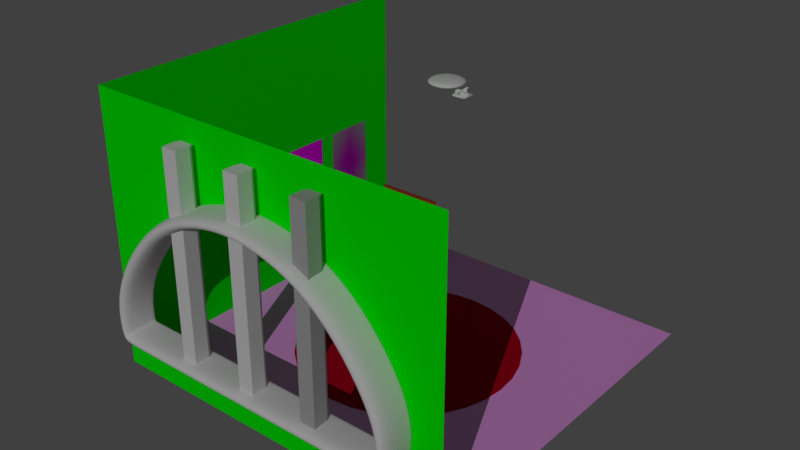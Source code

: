 # Source: 5_year_old_set.blend  (saved by Blender 2.79.0; exported with 4.5.12 LTS)
import bpy
from mathutils import Matrix  # noqa: F401  (used for matrix-valued properties, if any)

bpy.ops.wm.read_factory_settings(use_empty=True)
scene = bpy.context.scene
scene.name = 'Scene'

# ---- collections
col_collection_1 = bpy.data.collections.new('Collection 1'); scene.collection.children.link(col_collection_1)

# ---- images (referenced by path relative to the original .blend; pixels are not part of the script)
import os
ASSET_DIR = os.environ.get("B2B_ASSET_DIR", "")  # directory of the original .blend (textures are referenced by path, not embedded)
HERE = os.path.dirname(os.path.abspath(__file__))  # packed textures are extracted next to this script under _unpacked/

def load_image(name, relpath, width, height, colorspace="sRGB"):
    """Load a texture the original file referenced (path relative to the .blend, or extracted next to this script)."""
    p = next((c for c in (os.path.join(HERE, relpath), os.path.join(ASSET_DIR, relpath)) if relpath and os.path.exists(c)), "")
    if p:
        img = bpy.data.images.load(p, check_existing=True)
        img.name = name
    else:  # same state as the original file: an image datablock whose file is absent (Cycles renders it pink)
        img = bpy.data.images.new(name, width, height)
        img.source = "FILE"
        img.filepath = "//" + (relpath or name)
    img.colorspace_settings.name = colorspace
    return img
img_227x227bb_jpg = load_image('227x227bb.jpg', '227x227bb.jpg', 1024, 1024, 'sRGB')
img_1200x630bb_jpg = load_image('1200x630bb.jpg', '1200x630bb.jpg', 1024, 1024, 'sRGB')
img_3d52de2d052377fa4d71420b7b67d42f_jpg = load_image('3d52de2d052377fa4d71420b7b67d42f.jpg', '3d52de2d052377fa4d71420b7b67d42f.jpg', 1024, 1024, 'sRGB')
img_wood_jpg = load_image('Wood.jpg', 'Wood.jpg', 1024, 1024, 'sRGB')

# ---- materials (node trees are filled in below, after node groups)
mat_material_009 = bpy.data.materials.new('Material.009')
mat_material_009.alpha_threshold = 0.0
mat_material_009.roughness = 0.5
mat_1200x630bb = bpy.data.materials.new('1200x630bb')
mat_1200x630bb.alpha_threshold = 0.0
mat_1200x630bb.roughness = 0.5
mat_material_001 = bpy.data.materials.new('Material.001')
mat_material_001.alpha_threshold = 0.0
mat_material_001.diffuse_color = (0.8, 0.0, 0.0008373, 1.0)
mat_material_001.specular_color = (1.0, 0.0, 0.02453)
mat_material_001.roughness = 0.5
mat_material_004 = bpy.data.materials.new('Material.004')
mat_material_004.alpha_threshold = 0.0
mat_material_004.roughness = 0.5
mat_material_005 = bpy.data.materials.new('Material.005')
mat_material_005.alpha_threshold = 0.0
mat_material_005.roughness = 0.5
mat_material_006 = bpy.data.materials.new('Material.006')
mat_material_006.alpha_threshold = 0.0
mat_material_006.roughness = 0.5
mat_material_008 = bpy.data.materials.new('Material.008')
mat_material_008.alpha_threshold = 0.0
mat_material_008.roughness = 0.5
mat_material_007 = bpy.data.materials.new('Material.007')
mat_material_007.alpha_threshold = 0.0
mat_material_007.roughness = 0.5
mat_material_002 = bpy.data.materials.new('Material.002')
mat_material_002.alpha_threshold = 0.0
mat_material_002.roughness = 0.5
mat_material_003 = bpy.data.materials.new('Material.003')
mat_material_003.alpha_threshold = 0.0
mat_material_003.diffuse_color = (0.9035, 0.9035, 0.9035, 1.0)
mat_material_003.roughness = 0.5

# ---- material node trees
mat_material_009.use_nodes = True; mat_material_009.node_tree.nodes.clear()
_N = mat_material_009.node_tree.nodes; _L = mat_material_009.node_tree.links
n0 = _N.new('ShaderNodeOutputMaterial'); n0.name = 'Material Output'; n0.location = (300, 300)
n1 = _N.new('ShaderNodeBsdfDiffuse'); n1.name = 'Diffuse BSDF'; n1.location = (10, 300)
n2 = _N.new('ShaderNodeTexImage'); n2.name = 'Image Texture'; n2.location = (-180, 300)
n2.width = 140
n2.image = img_227x227bb_jpg
_L.new(n1.outputs[0], n0.inputs[0])
_L.new(n2.outputs[0], n1.inputs[0])
n0.is_active_output = True
mat_1200x630bb.use_nodes = True; mat_1200x630bb.node_tree.nodes.clear()
_N = mat_1200x630bb.node_tree.nodes; _L = mat_1200x630bb.node_tree.links
n0 = _N.new('ShaderNodeOutputMaterial'); n0.name = 'Material Output'; n0.location = (351, 248)
n1 = _N.new('ShaderNodeTexImage'); n1.name = 'Image Texture'; n1.location = (-349, 8)
n1.width = 140
n1.image = img_1200x630bb_jpg
n1.extension = 'CLIP'
n2 = _N.new('ShaderNodeMixShader'); n2.name = 'Mix Shader'; n2.location = (51, 248)
n3 = _N.new('ShaderNodeBsdfTransparent'); n3.name = 'Transparent BSDF'; n3.location = (-210, 223)
n4 = _N.new('ShaderNodeBsdfDiffuse'); n4.name = 'Diffuse BSDF'; n4.location = (-136, -28)
_L.new(n1.outputs[0], n4.inputs[0])
_L.new(n1.outputs[1], n2.inputs[0])
_L.new(n3.outputs[0], n2.inputs[1])
_L.new(n4.outputs[0], n2.inputs[2])
_L.new(n2.outputs[0], n0.inputs[0])
n0.is_active_output = True
mat_material_001.use_nodes = True; mat_material_001.node_tree.nodes.clear()
_N = mat_material_001.node_tree.nodes; _L = mat_material_001.node_tree.links
n0 = _N.new('ShaderNodeOutputMaterial'); n0.name = 'Material Output'; n0.location = (300, 300)
n1 = _N.new('ShaderNodeBsdfSheen'); n1.name = 'Velvet BSDF'; n1.location = (10, 300)
n1.distribution = 'ASHIKHMIN'
n1.inputs[0].default_value = (0.8, 0.0, 0.02364, 1.0)
n1.inputs[1].default_value = 1.0
_L.new(n1.outputs[0], n0.inputs[0])
n0.is_active_output = True
mat_material_004.use_nodes = True; mat_material_004.node_tree.nodes.clear()
_N = mat_material_004.node_tree.nodes; _L = mat_material_004.node_tree.links
n0 = _N.new('ShaderNodeOutputMaterial'); n0.name = 'Material Output'; n0.location = (300, 300)
n1 = _N.new('ShaderNodeBsdfDiffuse'); n1.name = 'Diffuse BSDF'; n1.location = (10, 300)
n1.inputs[0].default_value = (0.04615, 0.1739, 0.8, 1.0)
_L.new(n1.outputs[0], n0.inputs[0])
n0.is_active_output = True
mat_material_005.use_nodes = True; mat_material_005.node_tree.nodes.clear()
_N = mat_material_005.node_tree.nodes; _L = mat_material_005.node_tree.links
n0 = _N.new('ShaderNodeOutputMaterial'); n0.name = 'Material Output'; n0.location = (300, 300)
n1 = _N.new('ShaderNodeBsdfDiffuse'); n1.name = 'Diffuse BSDF'; n1.location = (10, 300)
n1.inputs[0].default_value = (0.326, 0.04941, 0.02218, 1.0)
_L.new(n1.outputs[0], n0.inputs[0])
n0.is_active_output = True
mat_material_006.use_nodes = True; mat_material_006.node_tree.nodes.clear()
_N = mat_material_006.node_tree.nodes; _L = mat_material_006.node_tree.links
n0 = _N.new('ShaderNodeOutputMaterial'); n0.name = 'Material Output'; n0.location = (300, 300)
n1 = _N.new('ShaderNodeBsdfDiffuse'); n1.name = 'Diffuse BSDF'; n1.location = (10, 300)
n1.inputs[0].default_value = (0.09252, 0.3212, 0.8, 1.0)
_L.new(n1.outputs[0], n0.inputs[0])
n0.is_active_output = True
mat_material_008.use_nodes = True; mat_material_008.node_tree.nodes.clear()
_N = mat_material_008.node_tree.nodes; _L = mat_material_008.node_tree.links
n0 = _N.new('ShaderNodeOutputMaterial'); n0.name = 'Material Output'; n0.location = (300, 300)
n1 = _N.new('ShaderNodeBsdfDiffuse'); n1.name = 'Diffuse BSDF'; n1.location = (10, 300)
n1.inputs[0].default_value = (0.4571, 0.4571, 0.4571, 1.0)
_L.new(n1.outputs[0], n0.inputs[0])
n0.is_active_output = True
mat_material_007.use_nodes = True; mat_material_007.node_tree.nodes.clear()
_N = mat_material_007.node_tree.nodes; _L = mat_material_007.node_tree.links
n0 = _N.new('ShaderNodeOutputMaterial'); n0.name = 'Material Output'; n0.location = (300, 300)
n1 = _N.new('ShaderNodeBsdfDiffuse'); n1.name = 'Diffuse BSDF'; n1.location = (10, 300)
_L.new(n1.outputs[0], n0.inputs[0])
n0.is_active_output = True
mat_material_002.use_nodes = True; mat_material_002.node_tree.nodes.clear()
_N = mat_material_002.node_tree.nodes; _L = mat_material_002.node_tree.links
n0 = _N.new('ShaderNodeOutputMaterial'); n0.name = 'Material Output'; n0.location = (769, 272)
n1 = _N.new('ShaderNodeBsdfDiffuse'); n1.name = 'Diffuse BSDF'; n1.location = (479, 272)
n2 = _N.new('ShaderNodeTexImage'); n2.name = 'Image Texture'; n2.location = (29, 265)
n2.width = 140
n2.image = img_3d52de2d052377fa4d71420b7b67d42f_jpg
n3 = _N.new('ShaderNodeHueSaturation'); n3.name = 'Hue Saturation Value'; n3.location = (249, 237)
n3.inputs[0].default_value = 1.0
_L.new(n1.outputs[0], n0.inputs[0])
_L.new(n2.outputs[0], n3.inputs[4])
_L.new(n3.outputs[0], n1.inputs[0])
n0.is_active_output = True
mat_material_003.use_nodes = True; mat_material_003.node_tree.nodes.clear()
_N = mat_material_003.node_tree.nodes; _L = mat_material_003.node_tree.links
n0 = _N.new('ShaderNodeOutputMaterial'); n0.name = 'Material Output'; n0.location = (560, 300)
n1 = _N.new('ShaderNodeBsdfDiffuse'); n1.name = 'Diffuse BSDF'; n1.location = (270, 300)
n2 = _N.new('ShaderNodeTexImage'); n2.name = 'Image Texture'; n2.location = (-180, 300)
n2.width = 140
n2.image = img_wood_jpg
n3 = _N.new('ShaderNodeHueSaturation'); n3.name = 'Hue Saturation Value'; n3.location = (40, 269)
n3.inputs[1].default_value = 0.6
_L.new(n1.outputs[0], n0.inputs[0])
_L.new(n2.outputs[0], n3.inputs[4])
_L.new(n3.outputs[0], n1.inputs[0])
n0.is_active_output = True

# ---- world
world_world = bpy.data.worlds.new('World'); scene.world = world_world
world_world.color = (0.05088, 0.05088, 0.05088)
world_world.use_sun_shadow = False
world_world.sun_shadow_jitter_overblur = 0.0
world_world.cycles.sampling_method = 'MANUAL'

# ---- lights
light_sun = bpy.data.lights.new('Sun', 'SUN')
light_sun.transmission_factor = 0.0
light_sun.angle = 0.0
light_sun.energy = 1.0
light_sun.shadow_buffer_clip_start = 0.5
light_sun.shadow_cascade_max_distance = 1000.0

# ---- meshes
me_cube_010 = bpy.data.meshes.new('Cube.010')
me_cube_010.from_pydata([(1.75, -0.6273, -0.6794), (-1.0, -1.0, 1.0), (1.75, 0.6273, -0.6794), (-1.0, 1.0, 1.0), (3.005, -0.6273, -0.6794), (1.0, -1.0, 1.0), (3.005, 0.6273, -0.6794), (1.0, 1.0, 1.0), (3.121, 0.6273, -1.641), (3.121, -0.6273, -1.641), (4.376, 0.6273, -1.641), (4.376, -0.6273, -1.641), (3.121, 1.683, -2.506), (3.121, -1.683, -2.506), (4.376, 1.683, -2.506), (4.376, -1.683, -2.506), (3.121, 1.683, -2.74), (3.121, -1.683, -2.74), (4.376, 1.683, -2.74), (4.376, -1.683, -2.74), (4.376, 2.216, -2.506), (3.121, 2.216, -2.506), (3.121, -2.216, -2.506), (4.376, -2.216, -2.506), (4.376, 2.216, -2.74), (3.121, 2.216, -2.74), (3.121, -2.216, -2.74), (4.376, -2.216, -2.74), (7.44, -0.6273, -1.641), (7.44, 0.6273, -1.641), (7.44, -1.683, -2.506), (7.44, 1.683, -2.506), (7.44, -1.683, -2.74), (7.44, 1.683, -2.74), (7.44, -2.216, -2.506), (7.44, -2.216, -2.74), (7.44, 2.216, -2.74), (7.44, 2.216, -2.506), (6.264, 1.683, -0.7865), (5.009, 1.683, -0.7865), (5.009, -1.683, -0.7865), (6.264, -1.683, -0.7865), (6.264, 2.216, -0.7865), (5.009, 2.216, -0.7865), (5.009, -2.216, -0.7865), (6.264, -2.216, -0.7865)], [], [(0, 1, 3, 2), (2, 3, 7, 6), (6, 7, 5, 4), (4, 5, 1, 0), (0, 2, 8, 9), (7, 3, 1, 5), (27, 19, 32, 35), (6, 4, 11, 10), (4, 0, 9, 11), (2, 6, 10, 8), (14, 10, 29, 31), (9, 8, 12, 13), (11, 9, 13, 15), (8, 10, 14, 12), (16, 18, 19, 17), (13, 12, 16, 17), (17, 19, 27, 26), (20, 14, 31, 37), (23, 22, 26, 27), (21, 20, 24, 25), (18, 16, 25, 24), (16, 12, 21, 25), (21, 12, 39, 43), (10, 11, 28, 29), (23, 15, 41, 45), (13, 17, 26, 22), (29, 28, 30, 31), (31, 30, 32, 33), (31, 33, 36, 37), (32, 30, 34, 35), (23, 27, 35, 34), (19, 18, 33, 32), (18, 24, 36, 33), (15, 23, 34, 30), (11, 15, 30, 28), (24, 20, 37, 36), (41, 40, 44, 45), (39, 38, 42, 43), (20, 21, 43, 42), (14, 20, 42, 38), (15, 13, 40, 41), (12, 14, 38, 39), (13, 22, 44, 40), (22, 23, 45, 44)])
me_cube_010.use_remesh_preserve_volume = False
me_cube_010.use_remesh_preserve_attributes = False
me_cube_010.use_mirror_vertex_groups = False
me_cube_010.update()
me_cube_009 = bpy.data.meshes.new('Cube.009')
me_cube_009.from_pydata([(-1.0, -1.0, -1.0), (-1.0, -1.0, 1.0), (-1.0, 1.0, -1.0), (-1.0, 1.0, 1.0), (1.0, -1.0, -1.0), (1.0, -1.0, 1.0), (1.0, 1.0, -1.0), (1.0, 1.0, 1.0)], [], [(0, 1, 3, 2), (2, 3, 7, 6), (6, 7, 5, 4), (4, 5, 1, 0), (2, 6, 4, 0), (7, 3, 1, 5)])
me_cube_009.use_remesh_preserve_volume = False
me_cube_009.use_remesh_preserve_attributes = False
me_cube_009.use_mirror_vertex_groups = False
me_cube_009.update()
me_1200x630bb_002 = bpy.data.meshes.new('1200x630bb.002')
me_1200x630bb_002.from_pydata([(-0.3333, -0.5, 0.0), (0.3333, -0.5, 0.0), (-0.3333, 0.5, 0.0), (0.3333, 0.5, 0.0)], [], [(0, 1, 3, 2)])
_uv = me_1200x630bb_002.uv_layers.new(name='UVMap')
_uv.uv.foreach_set('vector', [0.0, 0.0, 1.0, 0.0, 1.0, 1.0, 0.0, 1.0])
me_1200x630bb_002.materials.append(mat_material_009)
me_1200x630bb_002.use_remesh_preserve_volume = False
me_1200x630bb_002.use_remesh_preserve_attributes = False
me_1200x630bb_002.use_mirror_vertex_groups = False
me_1200x630bb_002.update()
me_1200x630bb_001 = bpy.data.meshes.new('1200x630bb.001')
me_1200x630bb_001.from_pydata([(-0.3333, -0.5, 0.0), (0.3333, -0.5, 0.0), (-0.3333, 0.5, 0.0), (0.3333, 0.5, 0.0)], [], [(0, 1, 3, 2)])
_uv = me_1200x630bb_001.uv_layers.new(name='UVMap')
_uv.uv.foreach_set('vector', [0.0, 0.0, 1.0, 0.0, 1.0, 1.0, 0.0, 1.0])
me_1200x630bb_001.materials.append(mat_1200x630bb)
me_1200x630bb_001.use_remesh_preserve_volume = False
me_1200x630bb_001.use_remesh_preserve_attributes = False
me_1200x630bb_001.use_mirror_vertex_groups = False
me_1200x630bb_001.update()
me_1200x630bb = bpy.data.meshes.new('1200x630bb')
me_1200x630bb.from_pydata([(-0.3333, -0.5, 0.0), (0.3333, -0.5, 0.0), (-0.3333, 0.5, 0.0), (0.3333, 0.5, 0.0)], [], [(0, 1, 3, 2)])
_uv = me_1200x630bb.uv_layers.new(name='UVMap')
_uv.uv.foreach_set('vector', [0.0, 0.0, 1.0, 0.0, 1.0, 1.0, 0.0, 1.0])
me_1200x630bb.materials.append(mat_1200x630bb)
me_1200x630bb.use_remesh_preserve_volume = False
me_1200x630bb.use_remesh_preserve_attributes = False
me_1200x630bb.use_mirror_vertex_groups = False
me_1200x630bb.update()
me_cylinder = bpy.data.meshes.new('Cylinder')
me_cylinder.from_pydata([(0.0, 1.0, -1.0), (0.0, 1.0, 1.0), (0.1951, 0.9808, -1.0), (0.1951, 0.9808, 1.0), (0.3827, 0.9239, -1.0), (0.3827, 0.9239, 1.0), (0.5556, 0.8315, -1.0), (0.5556, 0.8315, 1.0), (0.7071, 0.7071, -1.0), (0.7071, 0.7071, 1.0), (0.8315, 0.5556, -1.0), (0.8315, 0.5556, 1.0), (0.9239, 0.3827, -1.0), (0.9239, 0.3827, 1.0), (0.9808, 0.1951, -1.0), (0.9808, 0.1951, 1.0), (1.0, 7.55e-08, -1.0), (1.0, 7.55e-08, 1.0), (0.9808, -0.1951, -1.0), (0.9808, -0.1951, 1.0), (0.9239, -0.3827, -1.0), (0.9239, -0.3827, 1.0), (0.8315, -0.5556, -1.0), (0.8315, -0.5556, 1.0), (0.7071, -0.7071, -1.0), (0.7071, -0.7071, 1.0), (0.5556, -0.8315, -1.0), (0.5556, -0.8315, 1.0), (0.3827, -0.9239, -1.0), (0.3827, -0.9239, 1.0), (0.1951, -0.9808, -1.0), (0.1951, -0.9808, 1.0), (-3.258e-07, -1.0, -1.0), (-3.258e-07, -1.0, 1.0), (-0.1951, -0.9808, -1.0), (-0.1951, -0.9808, 1.0), (-0.3827, -0.9239, -1.0), (-0.3827, -0.9239, 1.0), (-0.5556, -0.8315, -1.0), (-0.5556, -0.8315, 1.0), (-0.7071, -0.7071, -1.0), (-0.7071, -0.7071, 1.0), (-0.8315, -0.5556, -1.0), (-0.8315, -0.5556, 1.0), (-0.9239, -0.3827, -1.0), (-0.9239, -0.3827, 1.0), (-0.9808, -0.1951, -1.0), (-0.9808, -0.1951, 1.0), (-1.0, 9.656e-07, -1.0), (-1.0, 9.656e-07, 1.0), (-0.9808, 0.1951, -1.0), (-0.9808, 0.1951, 1.0), (-0.9239, 0.3827, -1.0), (-0.9239, 0.3827, 1.0), (-0.8315, 0.5556, -1.0), (-0.8315, 0.5556, 1.0), (-0.7071, 0.7071, -1.0), (-0.7071, 0.7071, 1.0), (-0.5556, 0.8315, -1.0), (-0.5556, 0.8315, 1.0), (-0.3827, 0.9239, -1.0), (-0.3827, 0.9239, 1.0), (-0.1951, 0.9808, -1.0), (-0.1951, 0.9808, 1.0), (0.0, 1.0, 0.0), (0.1951, 0.9808, 0.0), (0.2889, 0.9523, -1.0), (0.2889, 0.9523, 1.0), (0.3827, 0.9239, 0.0), (0.5556, 0.8315, 0.0), (0.6313, 0.7693, -1.0), (0.6313, 0.7693, 1.0), (0.7071, 0.7071, 0.0), (0.8315, 0.5556, 0.0), (0.8777, 0.4691, -1.0), (0.8777, 0.4691, 1.0), (0.9239, 0.3827, 0.0), (0.9808, 0.1951, 0.0), (0.9904, 0.09755, -1.0), (0.9904, 0.09755, 1.0), (1.0, 7.55e-08, 0.0), (0.9808, -0.1951, 0.0), (0.9523, -0.2889, -1.0), (0.9523, -0.2889, 1.0), (0.9239, -0.3827, 0.0), (0.8315, -0.5556, 0.0), (0.7693, -0.6313, -1.0), (0.7693, -0.6313, 1.0), (0.7071, -0.7071, 0.0), (0.5556, -0.8315, 0.0), (0.4691, -0.8777, -1.0), (0.4691, -0.8777, 1.0), (0.3827, -0.9239, 0.0), (0.1951, -0.9808, 0.0), (0.09754, -0.9904, -1.0), (0.09754, -0.9904, 1.0), (-3.258e-07, -1.0, 0.0), (-0.1951, -0.9808, 0.0), (-0.2889, -0.9523, -1.0), (-0.2889, -0.9523, 1.0), (-0.3827, -0.9239, 0.0), (-0.5556, -0.8315, 0.0), (-0.6313, -0.7693, -1.0), (-0.6313, -0.7693, 1.0), (-0.7071, -0.7071, 0.0), (-0.8315, -0.5556, 0.0), (-0.8777, -0.4691, -1.0), (-0.8777, -0.4691, 1.0), (-0.9239, -0.3827, 0.0), (-0.9808, -0.1951, 0.0), (-0.9904, -0.09754, -1.0), (-0.9904, -0.09754, 1.0), (-1.0, 9.656e-07, 0.0), (-0.9808, 0.1951, 0.0), (-0.9523, 0.2889, -1.0), (-0.9523, 0.2889, 1.0), (-0.9239, 0.3827, 0.0), (-0.8315, 0.5556, 0.0), (-0.7693, 0.6313, -1.0), (-0.7693, 0.6313, 1.0), (-0.7071, 0.7071, 0.0), (-0.5556, 0.8315, 0.0), (-0.4691, 0.8777, -1.0), (-0.4691, 0.8777, 1.0), (-0.3827, 0.9239, 0.0), (-0.1951, 0.9808, 0.0), (-0.09754, 0.9904, -1.0), (-0.09754, 0.9904, 1.0), (-0.09754, 0.9904, 0.0), (-0.4691, 0.8777, 0.0), (-0.7693, 0.6313, 0.0), (-0.9523, 0.2889, 0.0), (-0.9904, -0.09754, 0.0), (-0.8777, -0.4691, 0.0), (-0.6313, -0.7693, 0.0), (-0.2889, -0.9523, 0.0), (0.09754, -0.9904, 0.0), (0.4691, -0.8777, 0.0), (0.7693, -0.6313, 0.0), (0.9523, -0.2889, 0.0), (0.9904, 0.09755, 0.0), (0.8777, 0.4691, 0.0), (0.6313, 0.7693, 0.0), (0.2889, 0.9523, 0.0)], [], [(64, 1, 3, 65), (143, 67, 5, 68), (68, 5, 7, 69), (142, 71, 9, 72), (72, 9, 11, 73), (141, 75, 13, 76), (76, 13, 15, 77), (140, 79, 17, 80), (80, 17, 19, 81), (139, 83, 21, 84), (84, 21, 23, 85), (138, 87, 25, 88), (88, 25, 27, 89), (137, 91, 29, 92), (92, 29, 31, 93), (136, 95, 33, 96), (96, 33, 35, 97), (135, 99, 37, 100), (100, 37, 39, 101), (134, 103, 41, 104), (104, 41, 43, 105), (133, 107, 45, 108), (108, 45, 47, 109), (132, 111, 49, 112), (112, 49, 51, 113), (131, 115, 53, 116), (116, 53, 55, 117), (130, 119, 57, 120), (120, 57, 59, 121), (129, 123, 61, 124), (3, 1, 127, 63, 61, 123, 59, 57, 119, 55, 53, 115, 51, 49, 111, 47, 45, 107, 43, 41, 103, 39, 37, 99, 35, 33, 95, 31, 29, 91, 27, 25, 87, 23, 21, 83, 19, 17, 79, 15, 13, 75, 11, 9, 71, 7, 5, 67), (124, 61, 63, 125), (128, 127, 1, 64), (0, 2, 66, 4, 6, 70, 8, 10, 74, 12, 14, 78, 16, 18, 82, 20, 22, 86, 24, 26, 90, 28, 30, 94, 32, 34, 98, 36, 38, 102, 40, 42, 106, 44, 46, 110, 48, 50, 114, 52, 54, 118, 56, 58, 122, 60, 62, 126), (126, 128, 64, 0), (62, 125, 128, 126), (125, 63, 127, 128), (60, 124, 125, 62), (122, 129, 124, 60), (58, 121, 129, 122), (121, 59, 123, 129), (56, 120, 121, 58), (118, 130, 120, 56), (54, 117, 130, 118), (117, 55, 119, 130), (52, 116, 117, 54), (114, 131, 116, 52), (50, 113, 131, 114), (113, 51, 115, 131), (48, 112, 113, 50), (110, 132, 112, 48), (46, 109, 132, 110), (109, 47, 111, 132), (44, 108, 109, 46), (106, 133, 108, 44), (42, 105, 133, 106), (105, 43, 107, 133), (40, 104, 105, 42), (102, 134, 104, 40), (38, 101, 134, 102), (101, 39, 103, 134), (36, 100, 101, 38), (98, 135, 100, 36), (34, 97, 135, 98), (97, 35, 99, 135), (32, 96, 97, 34), (94, 136, 96, 32), (30, 93, 136, 94), (93, 31, 95, 136), (28, 92, 93, 30), (90, 137, 92, 28), (26, 89, 137, 90), (89, 27, 91, 137), (24, 88, 89, 26), (86, 138, 88, 24), (22, 85, 138, 86), (85, 23, 87, 138), (20, 84, 85, 22), (82, 139, 84, 20), (18, 81, 139, 82), (81, 19, 83, 139), (16, 80, 81, 18), (78, 140, 80, 16), (14, 77, 140, 78), (77, 15, 79, 140), (12, 76, 77, 14), (74, 141, 76, 12), (10, 73, 141, 74), (73, 11, 75, 141), (8, 72, 73, 10), (70, 142, 72, 8), (6, 69, 142, 70), (69, 7, 71, 142), (4, 68, 69, 6), (66, 143, 68, 4), (2, 65, 143, 66), (65, 3, 67, 143), (0, 64, 65, 2)])
me_cylinder.materials.append(mat_material_001)
me_cylinder.use_remesh_preserve_volume = False
me_cylinder.use_remesh_preserve_attributes = False
me_cylinder.use_mirror_vertex_groups = False
me_cylinder.update()
me_cube_008 = bpy.data.meshes.new('Cube.008')
me_cube_008.from_pydata([(-1.0, -1.0, -1.0), (0.9168, -0.9591, 3.679), (-1.0, 1.0, -1.0), (0.9168, 0.9591, 3.679), (1.0, -1.0, -1.0), (-0.9168, 0.9591, 3.679), (1.0, 1.0, -1.0), (-0.9168, -0.9591, 3.679), (-0.9168, -0.9591, 0.7959), (-1.0, -1.0, 0.7959), (-0.9168, 0.9591, 0.7959), (-1.0, 1.0, 0.7959), (0.9168, -0.9591, 0.7959), (1.0, -1.0, 0.7959), (0.9168, 0.9591, 0.7959), (1.0, 1.0, 0.7959), (-1.0, -1.0, 6.937), (-0.9168, -0.9591, 6.937), (0.9168, -0.9591, 6.937), (1.0, -1.0, 6.937), (0.4471, -0.6108, 3.528), (0.4471, -0.6108, 5.246), (0.4471, -0.9178, 3.528), (0.4471, -0.9178, 5.246), (-0.4471, -0.6108, 3.528), (-0.4471, -0.6108, 5.246), (-0.4471, -0.9178, 3.528), (-0.4471, -0.9178, 5.246)], [], [(10, 8, 7, 5), (6, 15, 13, 4), (3, 5, 7, 1), (0, 9, 11, 2), (2, 6, 4, 0), (2, 11, 15, 6), (8, 10, 11, 9), (10, 14, 15, 11), (14, 12, 13, 15), (12, 8, 17, 18), (4, 13, 9, 0), (8, 12, 1, 7), (14, 10, 5, 3), (12, 14, 3, 1), (18, 17, 16, 19), (13, 12, 18, 19), (8, 9, 16, 17), (9, 13, 19, 16), (20, 21, 23, 22), (22, 23, 27, 26), (26, 27, 25, 24), (24, 25, 21, 20), (22, 26, 24, 20), (27, 23, 21, 25)])
me_cube_008.polygons.foreach_set('material_index', [2, 1, 2, 1, 1, 1, 1, 1, 1, 1, 1, 1, 2, 2, 1, 1, 1, 1, 0, 0, 0, 0, 0, 0])
me_cube_008.materials.append(mat_material_004)
me_cube_008.materials.append(mat_material_005)
me_cube_008.materials.append(mat_material_006)
me_cube_008.use_remesh_preserve_volume = False
me_cube_008.use_remesh_preserve_attributes = False
me_cube_008.use_mirror_vertex_groups = False
me_cube_008.update()
me_cube_006 = bpy.data.meshes.new('Cube.006')
me_cube_006.from_pydata([(-1.0, -1.0, -1.0), (-1.0, -1.0, 8.0), (1.0, -1.0, -1.0), (1.0, -1.0, 8.0), (0.812, 0.6136, -1.0), (-0.812, 0.6136, -1.0), (-0.812, 0.6136, 8.0), (0.812, 0.6136, 8.0), (-0.3333, -1.0, -1.0), (0.3333, -1.0, -1.0), (0.3333, -1.0, 8.0), (-0.3333, -1.0, 8.0), (-1.0, 0.3333, -1.0), (-1.0, -0.3333, -1.0), (-1.0, -0.3333, 8.0), (-1.0, 0.3333, 8.0), (1.0, -0.3333, -1.0), (1.0, 0.3333, -1.0), (1.0, 0.3333, 8.0), (1.0, -0.3333, 8.0), (0.812, 0.3333, 8.0), (0.3333, -0.3333, 8.0), (-0.812, 0.3333, 8.0), (-0.3333, -0.3333, 8.0), (-0.812, 0.3333, -1.0), (-0.3333, -0.3333, -1.0), (0.812, 0.3333, -1.0), (0.3333, -0.3333, -1.0)], [], [(16, 19, 3, 2), (8, 11, 1, 0), (27, 16, 2, 9), (23, 14, 1, 11), (19, 21, 10, 3), (21, 23, 11, 10), (13, 25, 8, 0), (25, 27, 9, 8), (2, 3, 10, 9), (9, 10, 11, 8), (5, 6, 7, 4), (5, 4, 26, 24), (24, 26, 27, 25), (12, 24, 25, 13), (7, 6, 22, 20), (20, 22, 23, 21), (18, 20, 21, 19), (22, 15, 14, 23), (26, 17, 16, 27), (17, 18, 19, 16), (0, 1, 14, 13), (13, 14, 15, 12), (6, 5, 24, 22), (24, 12, 15, 22), (7, 20, 26, 4), (20, 18, 17, 26)])
me_cube_006.materials.append(mat_material_008)
me_cube_006.use_remesh_preserve_volume = False
me_cube_006.use_remesh_preserve_attributes = False
me_cube_006.use_mirror_vertex_groups = False
me_cube_006.update()
me_cube_005 = bpy.data.meshes.new('Cube.005')
me_cube_005.from_pydata([(-1.0, -1.0, -1.0), (-1.0, -1.0, 8.0), (1.0, -1.0, -1.0), (1.0, -1.0, 8.0), (0.812, 0.6136, -1.0), (-0.812, 0.6136, -1.0), (-0.812, 0.6136, 8.0), (0.812, 0.6136, 8.0), (-0.3333, -1.0, -1.0), (0.3333, -1.0, -1.0), (0.3333, -1.0, 8.0), (-0.3333, -1.0, 8.0), (-1.0, 0.3333, -1.0), (-1.0, -0.3333, -1.0), (-1.0, -0.3333, 8.0), (-1.0, 0.3333, 8.0), (1.0, -0.3333, -1.0), (1.0, 0.3333, -1.0), (1.0, 0.3333, 8.0), (1.0, -0.3333, 8.0), (0.812, 0.3333, 8.0), (0.3333, -0.3333, 8.0), (-0.812, 0.3333, 8.0), (-0.3333, -0.3333, 8.0), (-0.812, 0.3333, -1.0), (-0.3333, -0.3333, -1.0), (0.812, 0.3333, -1.0), (0.3333, -0.3333, -1.0)], [], [(16, 19, 3, 2), (8, 11, 1, 0), (27, 16, 2, 9), (23, 14, 1, 11), (19, 21, 10, 3), (21, 23, 11, 10), (13, 25, 8, 0), (25, 27, 9, 8), (2, 3, 10, 9), (9, 10, 11, 8), (5, 6, 7, 4), (5, 4, 26, 24), (24, 26, 27, 25), (12, 24, 25, 13), (7, 6, 22, 20), (20, 22, 23, 21), (18, 20, 21, 19), (22, 15, 14, 23), (26, 17, 16, 27), (17, 18, 19, 16), (0, 1, 14, 13), (13, 14, 15, 12), (6, 5, 24, 22), (24, 12, 15, 22), (7, 20, 26, 4), (20, 18, 17, 26)])
me_cube_005.use_remesh_preserve_volume = False
me_cube_005.use_remesh_preserve_attributes = False
me_cube_005.use_mirror_vertex_groups = False
me_cube_005.update()
me_cube_002 = bpy.data.meshes.new('Cube.002')
me_cube_002.from_pydata([(-1.0, -1.0, -1.0), (-1.0, -1.0, 8.0), (1.0, -1.0, -1.0), (1.0, -1.0, 8.0), (0.812, 0.6136, -1.0), (-0.812, 0.6136, -1.0), (-0.812, 0.6136, 8.0), (0.812, 0.6136, 8.0), (-0.3333, -1.0, -1.0), (0.3333, -1.0, -1.0), (0.3333, -1.0, 8.0), (-0.3333, -1.0, 8.0), (-1.0, 0.3333, -1.0), (-1.0, -0.3333, -1.0), (-1.0, -0.3333, 8.0), (-1.0, 0.3333, 8.0), (1.0, -0.3333, -1.0), (1.0, 0.3333, -1.0), (1.0, 0.3333, 8.0), (1.0, -0.3333, 8.0), (0.812, 0.3333, 8.0), (0.3333, -0.3333, 8.0), (-0.812, 0.3333, 8.0), (-0.3333, -0.3333, 8.0), (-0.812, 0.3333, -1.0), (-0.3333, -0.3333, -1.0), (0.812, 0.3333, -1.0), (0.3333, -0.3333, -1.0)], [], [(16, 19, 3, 2), (8, 11, 1, 0), (27, 16, 2, 9), (23, 14, 1, 11), (19, 21, 10, 3), (21, 23, 11, 10), (13, 25, 8, 0), (25, 27, 9, 8), (2, 3, 10, 9), (9, 10, 11, 8), (5, 6, 7, 4), (5, 4, 26, 24), (24, 26, 27, 25), (12, 24, 25, 13), (7, 6, 22, 20), (20, 22, 23, 21), (18, 20, 21, 19), (22, 15, 14, 23), (26, 17, 16, 27), (17, 18, 19, 16), (0, 1, 14, 13), (13, 14, 15, 12), (6, 5, 24, 22), (24, 12, 15, 22), (7, 20, 26, 4), (20, 18, 17, 26)])
me_cube_002.materials.append(mat_material_007)
me_cube_002.use_remesh_preserve_volume = False
me_cube_002.use_remesh_preserve_attributes = False
me_cube_002.use_mirror_vertex_groups = False
me_cube_002.update()
me_plane_001 = bpy.data.meshes.new('Plane.001')
me_plane_001.from_pydata([(-0.7747, -1.0, 0.2964), (0.7747, -1.0, 0.2964), (0.7747, -1.0, 0.5834), (-0.7747, -1.0, 0.5834), (-0.5165, -1.0, 1.048), (-0.2582, -1.0, 1.233), (0.0, -1.0, 1.288), (0.2582, -1.0, 1.233), (0.5165, -1.0, 1.048), (0.0, -1.0, 0.2964), (0.1291, -1.0, 0.2964), (0.2582, -1.0, 0.2964), (0.3874, -1.0, 0.2964), (0.5165, -1.0, 0.2964), (0.6456, -1.0, 0.2964), (-0.6456, -1.0, 0.2964), (-0.5165, -1.0, 0.2964), (-0.3874, -1.0, 0.2964), (-0.2582, -1.0, 0.2964), (-0.1291, -1.0, 0.2964), (0.6456, -1.016, 0.2964), (0.7747, -1.016, 0.2964), (0.7747, -1.016, 0.5834), (-0.7747, -1.016, 0.2964), (-0.7747, -1.016, 0.5834), (0.5165, -1.016, 1.048), (-0.5165, -1.016, 1.048), (-0.2582, -1.016, 1.233), (-1.11e-16, -1.016, 1.288), (0.2582, -1.016, 1.233), (-0.1291, -1.016, 0.2964), (-1.11e-16, -1.016, 0.2964), (0.1291, -1.016, 0.2964), (0.2582, -1.016, 0.2964), (0.3874, -1.016, 0.2964), (0.5165, -1.016, 0.2964), (-0.6456, -1.016, 0.2964), (-0.5165, -1.016, 0.2964), (-0.3874, -1.016, 0.2964), (-0.2582, -1.016, 0.2964), (-0.7747, -1.0, 0.2964), (-0.7747, -1.016, 0.2964), (0.7747, -1.0, 0.2964), (0.7747, -1.016, 0.2964), (0.6456, -1.185, 0.2964), (0.7747, -1.185, 0.2964), (0.7747, -1.185, 0.5834), (-0.7747, -1.185, 0.2964), (-0.7747, -1.185, 0.5834), (0.5165, -1.185, 1.048), (-0.5165, -1.185, 1.048), (-0.2582, -1.185, 1.233), (-1.11e-16, -1.185, 1.288), (0.2582, -1.185, 1.233), (-0.1291, -1.185, 0.2964), (-1.11e-16, -1.185, 0.2964), (0.1291, -1.185, 0.2964), (0.2582, -1.185, 0.2964), (0.3874, -1.185, 0.2964), (0.5165, -1.185, 0.2964), (-0.6456, -1.185, 0.2964), (-0.5165, -1.185, 0.2964), (-0.3874, -1.185, 0.2964), (-0.2582, -1.185, 0.2964), (-0.7747, -1.185, 0.2964), (0.7747, -1.185, 0.2964)], [], [(9, 19, 30, 31), (17, 16, 37, 38), (10, 9, 31, 32), (1, 14, 20, 21), (18, 17, 38, 39), (11, 10, 32, 33), (3, 4, 26, 24), (19, 18, 39, 30), (12, 11, 33, 34), (4, 5, 27, 26), (42, 1, 21, 43), (13, 12, 34, 35), (5, 6, 28, 27), (40, 3, 24, 41), (14, 13, 35, 20), (6, 7, 29, 28), (8, 2, 22, 25), (15, 0, 23, 36), (7, 8, 25, 29), (16, 15, 36, 37), (0, 40, 41, 23), (2, 42, 43, 22), (38, 37, 61, 62), (32, 31, 55, 56), (25, 22, 46, 49), (39, 38, 62, 63), (33, 32, 56, 57), (23, 41, 64, 47), (24, 26, 50, 48), (30, 39, 63, 54), (34, 33, 57, 58), (26, 27, 51, 50), (35, 34, 58, 59), (27, 28, 52, 51), (20, 35, 59, 44), (43, 21, 45, 65), (28, 29, 53, 52), (21, 20, 44, 45), (36, 23, 47, 60), (29, 25, 49, 53), (22, 43, 65, 46), (37, 36, 60, 61), (31, 30, 54, 55), (41, 24, 48, 64)])
me_plane_001.use_remesh_preserve_volume = False
me_plane_001.use_remesh_preserve_attributes = False
me_plane_001.use_mirror_vertex_groups = False
me_plane_001.update()
me_plane = bpy.data.meshes.new('Plane')
me_plane.from_pydata([(-1.0, -1.0, 0.0), (1.0, -1.0, 0.0), (-1.0, 1.0, 0.0), (1.0, 1.0, 0.0), (-1.0, -1.0, 1.5), (1.0, -1.0, 1.5), (-1.0, 1.0, 1.5), (1.0, -1.0, 0.2964), (-1.0, -1.0, 0.2964), (-1.0, 1.0, 0.2964), (-0.7747, -1.0, 0.0), (0.7747, -1.0, 0.0), (0.7747, 1.0, 0.0), (-0.7747, 1.0, 0.0), (-0.7747, -1.0, 1.5), (0.7747, -1.0, 1.5), (-0.7961, -0.9998, 0.294), (0.7961, -0.9998, 0.294), (-1.0, -1.0, 1.144), (-1.0, 1.0, 1.144), (1.0, -1.0, 1.144), (0.7961, -0.9998, 0.5437), (-0.7961, -0.9998, 0.5437), (-0.5307, -0.9998, 0.9482), (-0.2654, -0.9998, 1.109), (-4.105e-11, -0.9998, 1.157), (0.2654, -0.9998, 1.109), (0.5307, -0.9998, 0.9482), (-4.105e-11, -0.9998, 0.294), (0.1327, -0.9998, 0.294), (0.2654, -0.9998, 0.294), (0.398, -0.9998, 0.294), (0.5307, -0.9998, 0.294), (0.6634, -0.9998, 0.294), (-0.6634, -0.9998, 0.294), (-0.5307, -0.9998, 0.294), (-0.398, -0.9998, 0.294), (-0.2654, -0.9998, 0.294), (-0.1327, -0.9998, 0.294), (0.6634, -1.016, 0.294), (0.7961, -1.016, 0.294), (0.7961, -1.016, 0.5437), (-0.7961, -1.016, 0.294), (-0.7961, -1.016, 0.5437), (0.5307, -1.016, 0.9482), (-0.5307, -1.016, 0.9482), (-0.2654, -1.016, 1.109), (-4.105e-11, -1.016, 1.157), (0.2654, -1.016, 1.109), (-0.1327, -1.016, 0.294), (-4.105e-11, -1.016, 0.294), (0.1327, -1.016, 0.294), (0.2654, -1.016, 0.294), (0.398, -1.016, 0.294), (0.5307, -1.016, 0.294), (-0.6634, -1.016, 0.294), (-0.5307, -1.016, 0.294), (-0.398, -1.016, 0.294), (-0.2654, -1.016, 0.294)], [], [(11, 1, 3, 12), (22, 18, 4, 14), (18, 19, 6, 4), (0, 2, 9, 8), (10, 0, 8, 16), (1, 11, 17, 7), (11, 10, 16, 34, 35, 36, 37, 38, 28, 29, 30, 31, 32, 33, 17), (20, 21, 15, 5), (21, 27, 26, 25, 24, 23, 22, 14, 15), (0, 10, 13, 2), (10, 11, 12, 13), (28, 38, 49, 50), (7, 17, 21, 20), (8, 9, 19, 18), (16, 8, 18, 22), (36, 35, 56, 57), (29, 28, 50, 51), (17, 33, 39, 40), (37, 36, 57, 58), (30, 29, 51, 52), (22, 23, 45, 43), (38, 37, 58, 49), (31, 30, 52, 53), (23, 24, 46, 45), (21, 17, 40, 41), (32, 31, 53, 54), (24, 25, 47, 46), (16, 22, 43, 42), (33, 32, 54, 39), (25, 26, 48, 47), (27, 21, 41, 44), (34, 16, 42, 55), (26, 27, 44, 48), (35, 34, 55, 56)])
me_plane.polygons.foreach_set('material_index', [1, 0, 0, 0, 0, 0, 0, 0, 0, 1, 1, 0, 0, 0, 0, 0, 0, 0, 0, 0, 0, 0, 0, 0, 0, 0, 0, 0, 0, 0, 0, 0, 0, 0])
_uv = me_plane.uv_layers.new(name='UVMap')
_uv.uv.foreach_set('vector', [-1.471, -1.611, -1.471, -2.225, 2.133, -2.225, 2.133, -1.611, 1.203, -0.2177, 1.379, 0.2366, 1.379, 0.5063, 1.185, 0.5063, -0.3412, 1.372, 1.379, 1.372, 1.379, 1.642, -0.3412, 1.642, -0.3412, 0.5063, 1.379, 0.5063, 1.379, 0.7307, -0.3412, 0.7307, 1.185, -0.6294, 1.379, -0.6294, 1.379, -0.405, 1.203, -0.4068, -0.3412, -0.6294, -0.1474, -0.6294, -0.1658, -0.4068, -0.3412, -0.405, -0.1474, -0.6294, 1.185, -0.6294, 1.203, -0.4068, 1.089, -0.4068, 0.9751, -0.4068, 0.861, -0.4068, 0.7469, -0.4068, 0.6328, -0.4068, 0.5187, -0.4068, 0.4046, -0.4068, 0.2906, -0.4068, 0.1765, -0.4068, 0.06238, -0.4068, -0.0517, -0.4068, -0.1658, -0.4068, -0.3412, 0.2366, -0.1658, -0.2177, -0.1474, 0.5063, -0.3412, 0.5063, -0.1658, -0.2177, 0.06238, 0.08851, 0.2906, 0.2104, 0.5187, 0.2465, 0.7469, 0.2104, 0.9751, 0.08851, 1.203, -0.2177, 1.185, 0.5063, -0.1474, 0.5063, -1.471, 3.225, -1.471, 2.611, 2.133, 2.611, 2.133, 3.225, -1.471, 2.611, -1.471, -1.611, 2.133, -1.611, 2.133, 2.611, 0.3434, -0.642, 0.4574, -0.642, 0.4574, -0.6294, 0.3434, -0.6294, -0.3412, -0.405, -0.1658, -0.4068, -0.1658, -0.2177, -0.3412, 0.2366, -0.3412, 0.7307, 1.379, 0.7307, 1.379, 1.372, -0.3412, 1.372, 1.203, -0.4068, 1.379, -0.405, 1.379, 0.2366, 1.203, -0.2177, 0.6856, -0.642, 0.7997, -0.642, 0.7997, -0.6294, 0.6856, -0.6294, 0.2293, -0.642, 0.3434, -0.642, 0.3434, -0.6294, 0.2293, -0.6294, -0.3412, -0.642, -0.2271, -0.642, -0.2271, -0.6294, -0.3412, -0.6294, 0.5715, -0.642, 0.6856, -0.642, 0.6856, -0.6294, 0.5715, -0.6294, 0.1152, -0.642, 0.2293, -0.642, 0.2293, -0.6294, 0.1152, -0.6294, 1.726, 1.629, 1.379, 1.629, 1.379, 1.617, 1.726, 1.617, 0.4574, -0.642, 0.5715, -0.642, 0.5715, -0.6294, 0.4574, -0.6294, 0.001093, -0.642, 0.1152, -0.642, 0.1152, -0.6294, 0.001093, -0.6294, 1.028, -0.642, 1.227, -0.642, 1.227, -0.6294, 1.028, -0.6294, 1.726, 1.629, 1.941, 1.629, 1.941, 1.642, 1.726, 1.642, -0.113, -0.642, 0.001093, -0.642, 0.001093, -0.6294, -0.113, -0.6294, 1.227, -0.642, 1.444, -0.642, 1.444, -0.6294, 1.227, -0.6294, 1.941, 1.629, 1.726, 1.629, 1.726, 1.617, 1.941, 1.617, -0.2271, -0.642, -0.113, -0.642, -0.113, -0.6294, -0.2271, -0.6294, 1.444, -0.642, 1.676, -0.642, 1.676, -0.6294, 1.444, -0.6294, 1.379, 1.629, 1.726, 1.629, 1.726, 1.642, 1.379, 1.642, 0.9138, -0.642, 1.028, -0.642, 1.028, -0.6294, 0.9138, -0.6294, 1.676, -0.642, 1.926, -0.642, 1.926, -0.6294, 1.676, -0.6294, 0.7997, -0.642, 0.9138, -0.642, 0.9138, -0.6294, 0.7997, -0.6294])
me_plane.materials.append(mat_material_002)
me_plane.materials.append(mat_material_003)
me_plane.use_remesh_preserve_volume = False
me_plane.use_remesh_preserve_attributes = False
me_plane.use_mirror_vertex_groups = False
me_plane.update()

# ---- objects
ob_cube_005 = bpy.data.objects.new('Cube.005', me_cube_010)
ob_cube_004 = bpy.data.objects.new('Cube.004', me_cube_009)
ob_1200x630bb_002 = bpy.data.objects.new('1200x630bb.002', me_1200x630bb_002)
ob_1200x630bb_001 = bpy.data.objects.new('1200x630bb.001', me_1200x630bb_001)
ob_sun = bpy.data.objects.new('Sun', light_sun)
ob_1200x630bb = bpy.data.objects.new('1200x630bb', me_1200x630bb)
ob_cylinder = bpy.data.objects.new('Cylinder', me_cylinder)
ob_cube_003 = bpy.data.objects.new('Cube.003', me_cube_008)
ob_cube_002 = bpy.data.objects.new('Cube.002', me_cube_006)
ob_cube_001 = bpy.data.objects.new('Cube.001', me_cube_005)
ob_cube = bpy.data.objects.new('Cube', me_cube_002)
ob_plane_001 = bpy.data.objects.new('Plane.001', me_plane_001)
ob_plane = bpy.data.objects.new('Plane', me_plane)

# ---- transforms, parenting, visibility, modifiers, constraints
ob_cube_005.location = (-3.849, 7.38, 8.845)
ob_cube_005.scale = (0.1698, 0.1698, 0.1698)
ob_cube_005.lineart.crease_threshold = 0.0
_m = ob_cube_005.modifiers.new('Subsurf', 'SUBSURF')
_m.uv_smooth = 'PRESERVE_CORNERS'
_m.quality = 2
_m.show_only_control_edges = False
ob_cube_004.location = (-3.849, 7.38, 8.845)
ob_cube_004.scale = (1.0, 1.0, 0.2264)
ob_cube_004.lineart.crease_threshold = 0.0
_m = ob_cube_004.modifiers.new('Subsurf', 'SUBSURF')
_m.uv_smooth = 'PRESERVE_CORNERS'
_m.levels = 5
_m.render_levels = 5
_m.show_only_control_edges = False
ob_1200x630bb_002.location = (-7.99, 2.33, 4.452)
ob_1200x630bb_002.rotation_euler = (1.571, -0.0, 1.571)
ob_1200x630bb_002.scale = (3.484, 3.484, 3.484)
ob_1200x630bb_002.lineart.crease_threshold = 0.0
ob_1200x630bb_001.location = (-7.99, 5.33, 4.452)
ob_1200x630bb_001.rotation_euler = (1.571, -0.0, 1.571)
ob_1200x630bb_001.scale = (3.484, 3.484, 3.484)
ob_1200x630bb_001.lineart.crease_threshold = 0.0
ob_sun.location = (2.94, -17.55, 8.889)
ob_sun.rotation_euler = (1.024, 0.06569, 0.3834)
ob_sun.lineart.crease_threshold = 0.0
ob_1200x630bb.location = (-7.99, 5.33, 4.452)
ob_1200x630bb.rotation_euler = (1.571, -0.0, 1.571)
ob_1200x630bb.scale = (3.484, 3.484, 3.484)
ob_1200x630bb.lineart.crease_threshold = 0.0
ob_cylinder.location = (0.0, 0.0, 0.0)
ob_cylinder.scale = (4.748, 4.748, 0.05664)
ob_cylinder.lineart.crease_threshold = 0.0
ob_cube_003.location = (-6.215, 4.946, 0.4119)
ob_cube_003.scale = (1.64, -2.731, 0.3)
ob_cube_003.lineart.crease_threshold = 0.0
ob_cube_002.location = (3.0, -8.541, 3.171)
ob_cube_002.scale = (0.3387, 0.4646, 1.0)
ob_cube_002.lineart.crease_threshold = 0.0
ob_cube_001.location = (-3.0, -8.541, 3.171)
ob_cube_001.scale = (0.3387, 0.4646, 1.0)
ob_cube_001.lineart.crease_threshold = 0.0
ob_cube.location = (-8.882e-16, -8.541, 3.171)
ob_cube.scale = (0.3387, 0.4646, 1.0)
ob_cube.lineart.crease_threshold = 0.0
ob_plane_001.location = (0.0, 0.04184, 0.8359)
ob_plane_001.scale = (8.0, 8.0, 6.293)
ob_plane_001.lineart.crease_threshold = 0.0
_m = ob_plane_001.modifiers.new('Solidify', 'SOLIDIFY')
_m.thickness = 0.091
_m.nonmanifold_thickness_mode = 'FIXED'
_m.nonmanifold_merge_threshold = 0.0003
_m = ob_plane_001.modifiers.new('Subsurf', 'SUBSURF')
_m.uv_smooth = 'PRESERVE_CORNERS'
_m.levels = 3
_m.render_levels = 3
_m.show_only_control_edges = False
ob_plane.location = (0.0, 0.0, 0.0)
ob_plane.scale = (8.0, 8.0, 8.0)
ob_plane.lineart.crease_threshold = 0.0

# ---- collection membership
col_collection_1.objects.link(ob_cube_005)
col_collection_1.objects.link(ob_cube_004)
col_collection_1.objects.link(ob_1200x630bb_002)
col_collection_1.objects.link(ob_1200x630bb_001)
col_collection_1.objects.link(ob_sun)
col_collection_1.objects.link(ob_1200x630bb)
col_collection_1.objects.link(ob_cylinder)
col_collection_1.objects.link(ob_cube_003)
col_collection_1.objects.link(ob_cube_002)
col_collection_1.objects.link(ob_cube_001)
col_collection_1.objects.link(ob_cube)
col_collection_1.objects.link(ob_plane_001)
col_collection_1.objects.link(ob_plane)

# ---- scene / render settings (as saved in the file)
scene.frame_start = 1; scene.frame_end = 250; scene.frame_set(24)
scene.render.engine = 'CYCLES'
scene.render.resolution_percentage = 50
scene.render.dither_intensity = 0.0
scene.cycles.use_denoising = False
scene.cycles.samples = 128
scene.cycles.sampling_pattern = 'TABULATED_SOBOL'
scene.cycles.use_adaptive_sampling = False
scene.cycles.use_light_tree = False
scene.cycles.blur_glossy = 0.0
scene.cycles.sample_clamp_indirect = 0.0
scene.view_settings.view_transform = 'Standard'
bpy.context.view_layer.update()

# ---- added for rendering (the .blend has no active camera): camera
cam_auto = bpy.data.cameras.new('AutoCamera')
cam_auto.lens = 50.0
cam_auto.sensor_width = 36.0
cam_auto.clip_end = 1000.0
ob_auto_camera = bpy.data.objects.new('AutoCamera', cam_auto)
scene.collection.objects.link(ob_auto_camera)
ob_auto_camera.location = (24.8081, -30.3006, 25.8182)
ob_auto_camera.rotation_euler = (1.09748, -7.21219e-08, 0.694738)
scene.camera = ob_auto_camera
bpy.context.view_layer.update()
